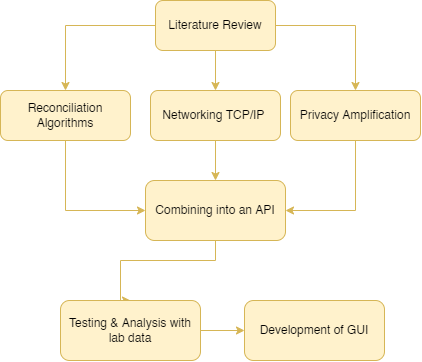

The diagram above was exported from draw.io. Its source (the exported page's mxGraphModel, read from the mxfile embedded in the PNG):
<mxGraphModel dx="723" dy="407" grid="1" gridSize="10" guides="1" tooltips="1" connect="1" arrows="1" fold="1" page="1" pageScale="1" pageWidth="827" pageHeight="1169" math="0" shadow="0">
  <root>
    <mxCell id="WIyWlLk6GJQsqaUBKTNV-0" />
    <mxCell id="WIyWlLk6GJQsqaUBKTNV-1" parent="WIyWlLk6GJQsqaUBKTNV-0" />
    <mxCell id="LGY9jJhxb0HhAOKzDqyD-10" style="edgeStyle=orthogonalEdgeStyle;rounded=0;orthogonalLoop=1;jettySize=auto;html=1;fillColor=#fff2cc;strokeColor=#d6b656;" edge="1" parent="WIyWlLk6GJQsqaUBKTNV-1" source="WIyWlLk6GJQsqaUBKTNV-3" target="WIyWlLk6GJQsqaUBKTNV-7">
      <mxGeometry relative="1" as="geometry">
        <mxPoint x="240" y="150" as="targetPoint" />
      </mxGeometry>
    </mxCell>
    <mxCell id="LGY9jJhxb0HhAOKzDqyD-11" style="edgeStyle=orthogonalEdgeStyle;rounded=0;orthogonalLoop=1;jettySize=auto;html=1;entryX=0.5;entryY=0;entryDx=0;entryDy=0;fillColor=#fff2cc;strokeColor=#d6b656;" edge="1" parent="WIyWlLk6GJQsqaUBKTNV-1" source="WIyWlLk6GJQsqaUBKTNV-3" target="LGY9jJhxb0HhAOKzDqyD-7">
      <mxGeometry relative="1" as="geometry" />
    </mxCell>
    <mxCell id="LGY9jJhxb0HhAOKzDqyD-15" style="edgeStyle=orthogonalEdgeStyle;rounded=0;orthogonalLoop=1;jettySize=auto;html=1;fillColor=#fff2cc;strokeColor=#d6b656;" edge="1" parent="WIyWlLk6GJQsqaUBKTNV-1" source="WIyWlLk6GJQsqaUBKTNV-3" target="LGY9jJhxb0HhAOKzDqyD-13">
      <mxGeometry relative="1" as="geometry" />
    </mxCell>
    <mxCell id="WIyWlLk6GJQsqaUBKTNV-3" value="Literature Review" style="rounded=1;whiteSpace=wrap;html=1;fontSize=12;glass=0;strokeWidth=1;shadow=0;fillColor=#fff2cc;strokeColor=#d6b656;" parent="WIyWlLk6GJQsqaUBKTNV-1" vertex="1">
      <mxGeometry x="255" y="80" width="120" height="50" as="geometry" />
    </mxCell>
    <mxCell id="LGY9jJhxb0HhAOKzDqyD-24" style="edgeStyle=orthogonalEdgeStyle;rounded=0;orthogonalLoop=1;jettySize=auto;html=1;entryX=0;entryY=0.5;entryDx=0;entryDy=0;fillColor=#fff2cc;strokeColor=#d6b656;" edge="1" parent="WIyWlLk6GJQsqaUBKTNV-1" source="WIyWlLk6GJQsqaUBKTNV-7" target="WIyWlLk6GJQsqaUBKTNV-12">
      <mxGeometry relative="1" as="geometry">
        <Array as="points">
          <mxPoint x="165" y="290" />
        </Array>
      </mxGeometry>
    </mxCell>
    <mxCell id="WIyWlLk6GJQsqaUBKTNV-7" value="Reconciliation Algorithms" style="rounded=1;whiteSpace=wrap;html=1;fontSize=12;glass=0;strokeWidth=1;shadow=0;fillColor=#fff2cc;strokeColor=#d6b656;" parent="WIyWlLk6GJQsqaUBKTNV-1" vertex="1">
      <mxGeometry x="100" y="170" width="130" height="50" as="geometry" />
    </mxCell>
    <mxCell id="LGY9jJhxb0HhAOKzDqyD-28" style="edgeStyle=orthogonalEdgeStyle;rounded=0;orthogonalLoop=1;jettySize=auto;html=1;entryX=0.5;entryY=0;entryDx=0;entryDy=0;fillColor=#fff2cc;strokeColor=#d6b656;" edge="1" parent="WIyWlLk6GJQsqaUBKTNV-1" source="WIyWlLk6GJQsqaUBKTNV-12" target="LGY9jJhxb0HhAOKzDqyD-26">
      <mxGeometry relative="1" as="geometry">
        <Array as="points">
          <mxPoint x="315" y="340" />
          <mxPoint x="220" y="340" />
        </Array>
      </mxGeometry>
    </mxCell>
    <mxCell id="WIyWlLk6GJQsqaUBKTNV-12" value="Combining into an API" style="rounded=1;whiteSpace=wrap;html=1;fontSize=12;glass=0;strokeWidth=1;shadow=0;fillColor=#fff2cc;strokeColor=#d6b656;" parent="WIyWlLk6GJQsqaUBKTNV-1" vertex="1">
      <mxGeometry x="245" y="260" width="140" height="60" as="geometry" />
    </mxCell>
    <mxCell id="LGY9jJhxb0HhAOKzDqyD-25" style="edgeStyle=orthogonalEdgeStyle;rounded=0;orthogonalLoop=1;jettySize=auto;html=1;entryX=0.5;entryY=0;entryDx=0;entryDy=0;fillColor=#fff2cc;strokeColor=#d6b656;" edge="1" parent="WIyWlLk6GJQsqaUBKTNV-1" source="LGY9jJhxb0HhAOKzDqyD-7" target="WIyWlLk6GJQsqaUBKTNV-12">
      <mxGeometry relative="1" as="geometry" />
    </mxCell>
    <mxCell id="LGY9jJhxb0HhAOKzDqyD-7" value="Networking TCP/IP&amp;nbsp;" style="rounded=1;whiteSpace=wrap;html=1;fontSize=12;glass=0;strokeWidth=1;shadow=0;fillColor=#fff2cc;strokeColor=#d6b656;" vertex="1" parent="WIyWlLk6GJQsqaUBKTNV-1">
      <mxGeometry x="250" y="170" width="130" height="50" as="geometry" />
    </mxCell>
    <mxCell id="LGY9jJhxb0HhAOKzDqyD-22" style="edgeStyle=orthogonalEdgeStyle;rounded=0;orthogonalLoop=1;jettySize=auto;html=1;entryX=1;entryY=0.5;entryDx=0;entryDy=0;fillColor=#fff2cc;strokeColor=#d6b656;" edge="1" parent="WIyWlLk6GJQsqaUBKTNV-1" source="LGY9jJhxb0HhAOKzDqyD-13" target="WIyWlLk6GJQsqaUBKTNV-12">
      <mxGeometry relative="1" as="geometry">
        <Array as="points">
          <mxPoint x="455" y="290" />
        </Array>
      </mxGeometry>
    </mxCell>
    <mxCell id="LGY9jJhxb0HhAOKzDqyD-13" value="Privacy Amplification" style="rounded=1;whiteSpace=wrap;html=1;fontSize=12;glass=0;strokeWidth=1;shadow=0;fillColor=#fff2cc;strokeColor=#d6b656;" vertex="1" parent="WIyWlLk6GJQsqaUBKTNV-1">
      <mxGeometry x="390" y="170" width="130" height="50" as="geometry" />
    </mxCell>
    <mxCell id="LGY9jJhxb0HhAOKzDqyD-29" style="edgeStyle=orthogonalEdgeStyle;rounded=0;orthogonalLoop=1;jettySize=auto;html=1;fillColor=#fff2cc;strokeColor=#d6b656;" edge="1" parent="WIyWlLk6GJQsqaUBKTNV-1" source="LGY9jJhxb0HhAOKzDqyD-26" target="LGY9jJhxb0HhAOKzDqyD-27">
      <mxGeometry relative="1" as="geometry" />
    </mxCell>
    <mxCell id="LGY9jJhxb0HhAOKzDqyD-26" value="Testing &amp;amp; Analysis with lab data" style="rounded=1;whiteSpace=wrap;html=1;fontSize=12;glass=0;strokeWidth=1;shadow=0;fillColor=#fff2cc;strokeColor=#d6b656;" vertex="1" parent="WIyWlLk6GJQsqaUBKTNV-1">
      <mxGeometry x="160" y="380" width="140" height="60" as="geometry" />
    </mxCell>
    <mxCell id="LGY9jJhxb0HhAOKzDqyD-27" value="Development of GUI" style="rounded=1;whiteSpace=wrap;html=1;fontSize=12;glass=0;strokeWidth=1;shadow=0;fillColor=#fff2cc;strokeColor=#d6b656;" vertex="1" parent="WIyWlLk6GJQsqaUBKTNV-1">
      <mxGeometry x="344" y="380" width="140" height="60" as="geometry" />
    </mxCell>
  </root>
</mxGraphModel>